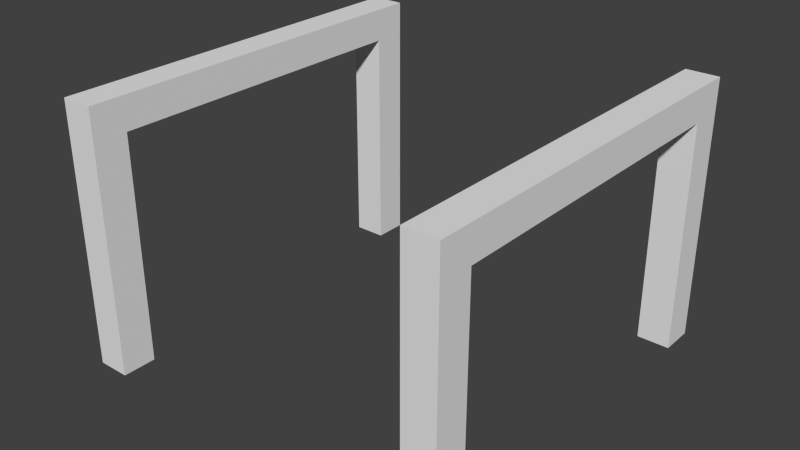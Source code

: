 # Source: cellstand.blend  (saved by Blender 2.67.0; exported with 4.5.12 LTS)
import bpy
from mathutils import Matrix  # noqa: F401  (used for matrix-valued properties, if any)

bpy.ops.wm.read_factory_settings(use_empty=True)
scene = bpy.context.scene
scene.name = 'Scene'

# ---- collections
col_collection_1 = bpy.data.collections.new('Collection 1'); scene.collection.children.link(col_collection_1)

# ---- world
world_world = bpy.data.worlds.new('World'); scene.world = world_world
world_world.color = (0.05088, 0.05088, 0.05088)
world_world.use_sun_shadow = False
world_world.sun_shadow_jitter_overblur = 0.0
world_world.cycles.sampling_method = 'MANUAL'
world_world.cycles.sample_map_resolution = 256

# ---- meshes
me_stand = bpy.data.meshes.new('stand')
me_stand.from_pydata([(-1.0, 1.0, 0.5), (-1.0, 1.0, -1.5), (-1.0, 0.8267, -1.5), (-1.0, -0.8267, -1.5), (-1.0, -1.0, -1.5), (-1.0, -1.0, 0.5), (-1.0, -0.8267, 0.25), (-1.0, 0.8267, 0.25), (1.0, 1.0, 0.5), (1.0, 1.0, -1.5), (1.0, 0.8267, -1.5), (1.0, -1.0, -1.5), (1.0, -0.8267, -1.5), (1.0, -1.0, 0.5), (1.0, 0.8267, 0.25), (1.0, -0.8267, 0.25), (21.0, 1.0, 0.5), (21.0, 1.0, -1.5), (21.0, 0.8267, -1.5), (21.0, -0.8267, -1.5), (21.0, -1.0, -1.5), (21.0, -1.0, 0.5), (21.0, -0.8267, 0.25), (21.0, 0.8267, 0.25), (23.0, 1.0, 0.5), (23.0, 1.0, -1.5), (23.0, 0.8267, -1.5), (23.0, -1.0, -1.5), (23.0, -0.8267, -1.5), (23.0, -1.0, 0.5), (23.0, 0.8267, 0.25), (23.0, -0.8267, 0.25)], [], [(0, 7, 6, 5), (0, 1, 2, 7), (3, 4, 5, 6), (1, 0, 8, 9), (13, 15, 14, 8), (13, 11, 12, 15), (10, 9, 8, 14), (11, 13, 5, 4), (8, 0, 5, 13), (2, 10, 14, 7), (6, 15, 12, 3), (15, 6, 7, 14), (16, 23, 22, 21), (16, 17, 18, 23), (19, 20, 21, 22), (17, 16, 24, 25), (29, 31, 30, 24), (29, 27, 28, 31), (26, 25, 24, 30), (27, 29, 21, 20), (24, 16, 21, 29), (18, 26, 30, 23), (22, 31, 28, 19), (31, 22, 23, 30)])
_uv = me_stand.uv_layers.new(name='UVMap')
_uv.uv.foreach_set('vector', [0.03125, 0.9375, 0.04688, 0.9219, 0.2031, 0.9219, 0.2188, 0.9375, 0.03125, 0.9375, 0.03125, 0.8125, 0.04688, 0.8125, 0.04688, 0.9219, 0.2031, 0.8125, 0.2188, 0.8125, 0.2188, 0.9375, 0.2031, 0.9219, 0.0, 0.9375, 0.0, 0.8125, 0.01562, 0.8125, 0.01562, 0.9375, 0.03125, 0.9375, 0.04688, 0.9219, 0.2031, 0.9219, 0.2188, 0.9375, 0.03125, 0.9375, 0.03125, 0.8125, 0.04688, 0.8125, 0.04688, 0.9219, 0.2031, 0.8125, 0.2188, 0.8125, 0.2188, 0.9375, 0.2031, 0.9219, 0.2344, 0.9375, 0.2344, 0.8125, 0.25, 0.8125, 0.25, 0.9375, 0.2188, 0.9531, 0.2188, 0.9688, 0.03125, 0.9688, 0.03125, 0.9531, 0.2344, 0.8125, 0.25, 0.8125, 0.25, 0.9375, 0.2344, 0.9375, 0.01562, 0.9375, 0.0, 0.9375, 0.0, 0.8125, 0.01562, 0.8125, 0.2031, 0.7812, 0.2031, 0.7969, 0.04688, 0.7969, 0.04688, 0.7812, 0.03125, 0.9375, 0.04688, 0.9219, 0.2031, 0.9219, 0.2188, 0.9375, 0.03125, 0.9375, 0.03125, 0.8125, 0.04688, 0.8125, 0.04688, 0.9219, 0.2031, 0.8125, 0.2188, 0.8125, 0.2188, 0.9375, 0.2031, 0.9219, 0.0, 0.9375, 0.0, 0.8125, 0.01562, 0.8125, 0.01562, 0.9375, 0.03125, 0.9375, 0.04688, 0.9219, 0.2031, 0.9219, 0.2188, 0.9375, 0.03125, 0.9375, 0.03125, 0.8125, 0.04688, 0.8125, 0.04688, 0.9219, 0.2031, 0.8125, 0.2188, 0.8125, 0.2188, 0.9375, 0.2031, 0.9219, 0.2344, 0.9375, 0.2344, 0.8125, 0.25, 0.8125, 0.25, 0.9375, 0.2188, 0.9844, 0.2188, 1.0, 0.03125, 1.0, 0.03125, 0.9844, 0.2344, 0.8125, 0.25, 0.8125, 0.25, 0.9375, 0.2344, 0.9375, 0.01562, 0.9375, 0.0, 0.9375, 0.0, 0.8125, 0.01562, 0.8125, 0.2031, 0.75, 0.2031, 0.7656, 0.04688, 0.7656, 0.04688, 0.75])
me_stand.use_remesh_preserve_volume = False
me_stand.use_remesh_preserve_attributes = False
me_stand.use_mirror_vertex_groups = False
me_stand.update()

# ---- objects
ob_stand = bpy.data.objects.new('stand', me_stand)

# ---- transforms, parenting, visibility, modifiers, constraints
ob_stand.location = (-0.3438, 0.0, 0.5)
ob_stand.scale = (0.03125, 0.375, 0.25)
ob_stand.lineart.crease_threshold = 0.0

# ---- collection membership
col_collection_1.objects.link(ob_stand)

# ---- scene / render settings (as saved in the file)
scene.frame_start = 1; scene.frame_end = 250; scene.frame_set(1)
scene.render.engine = 'BLENDER_EEVEE_NEXT'
scene.render.image_settings.color_mode = 'RGB'
scene.render.image_settings.compression = 90
scene.render.resolution_percentage = 50
scene.render.dither_intensity = 0.0
scene.cycles.use_denoising = False
scene.cycles.samples = 10
scene.cycles.sampling_pattern = 'TABULATED_SOBOL'
scene.cycles.light_sampling_threshold = 0.0
scene.cycles.use_adaptive_sampling = False
scene.cycles.use_light_tree = False
scene.cycles.blur_glossy = 0.0
scene.cycles.volume_bounces = 1
scene.cycles.pixel_filter_type = 'GAUSSIAN'
scene.cycles.sample_clamp_indirect = 0.0
scene.view_settings.view_transform = 'Standard'
bpy.context.view_layer.update()

# ---- added for rendering (the .blend has no active camera and no usable light): camera, sun
cam_auto = bpy.data.cameras.new('AutoCamera')
cam_auto.lens = 50.0
cam_auto.sensor_width = 36.0
cam_auto.clip_end = 1000.0
ob_auto_camera = bpy.data.objects.new('AutoCamera', cam_auto)
scene.collection.objects.link(ob_auto_camera)
ob_auto_camera.location = (1.08492, -1.30191, 1.24294)
ob_auto_camera.rotation_euler = (1.09748, -7.21219e-08, 0.694738)
scene.camera = ob_auto_camera
light_auto_sun = bpy.data.lights.new('AutoSun', 'SUN')
light_auto_sun.energy = 3.0
light_auto_sun.angle = 0.0523599
ob_auto_sun = bpy.data.objects.new('AutoSun', light_auto_sun)
scene.collection.objects.link(ob_auto_sun)
ob_auto_sun.rotation_euler = (0.872665, 0.174533, 0.523599)
bpy.context.view_layer.update()
